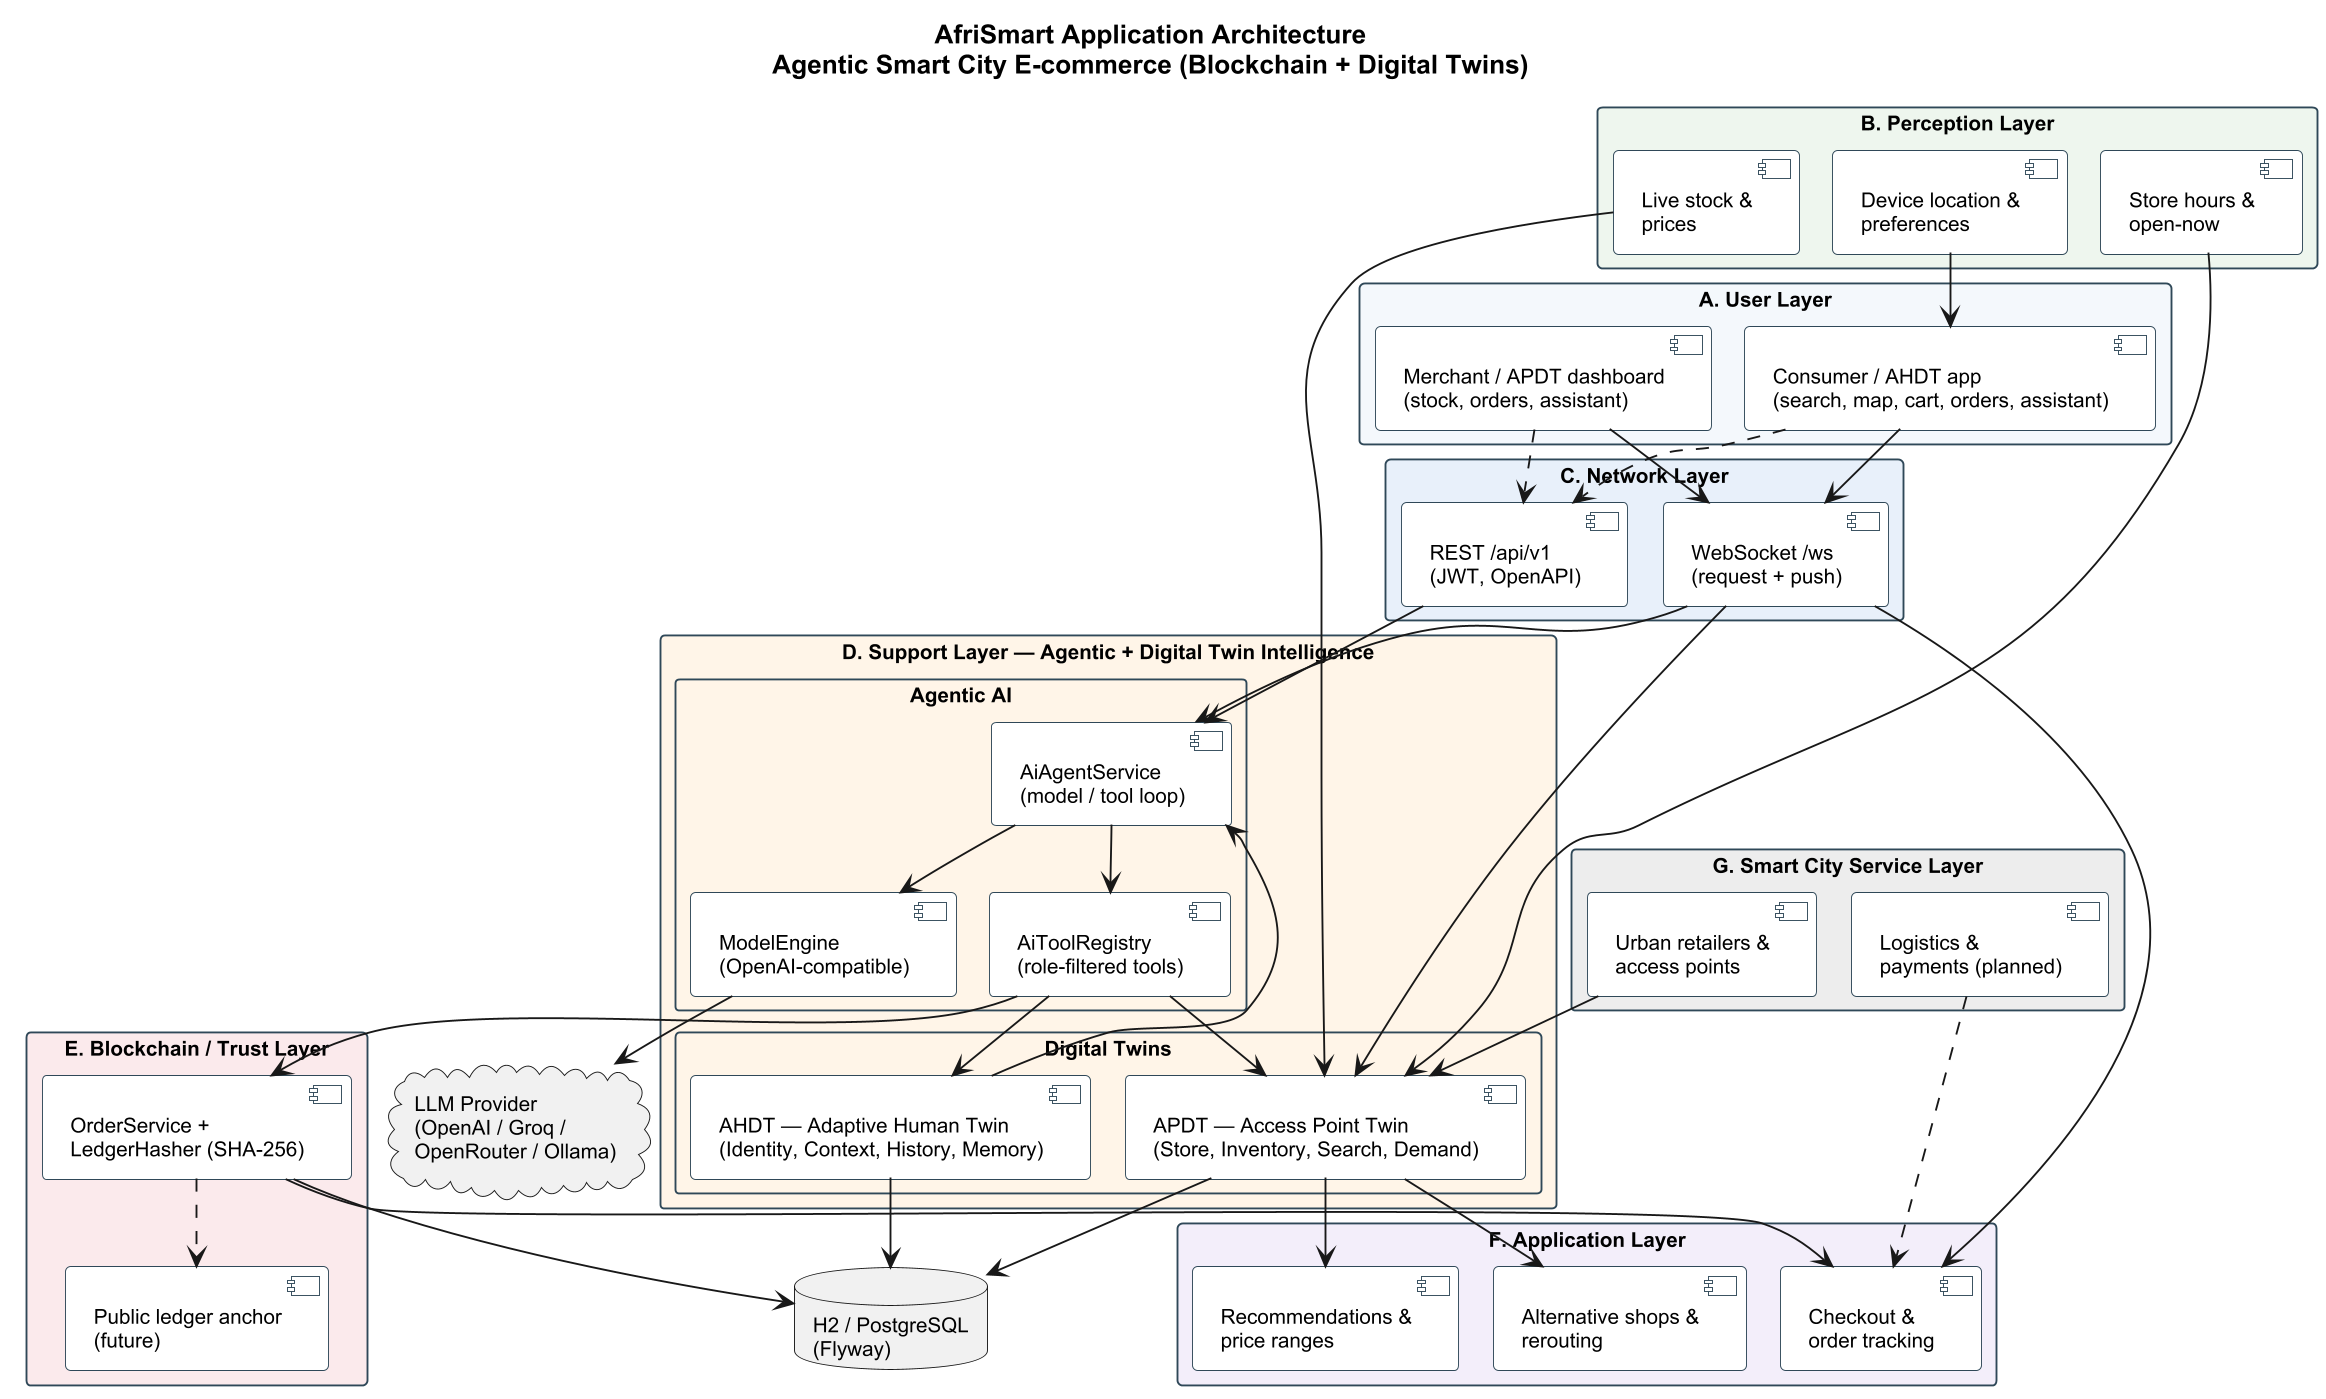

The diagram above was rendered by PlantUML. Its source (embedded in the PNG):
@startuml application-architecture
skinparamlocked dpi 180
!pragma layout smetana
skinparam backgroundColor white
skinparam defaultFontName Arial
skinparam defaultFontSize 11
skinparam packageStyle rectangle
skinparam package {
  BorderColor #2F4858
  FontSize 12
}
skinparam component {
  BackgroundColor #FFFFFF
  BorderColor #2F4858
}

title AfriSmart Application Architecture\nAgentic Smart City E-commerce (Blockchain + Digital Twins)

package "A. User Layer" #F4F8FC {
  [Consumer / AHDT app\n(search, map, cart, orders, assistant)] as ConsumerUI
  [Merchant / APDT dashboard\n(stock, orders, assistant)] as MerchantUI
}

package "B. Perception Layer" #EEF6EE {
  [Device location &\npreferences] as Loc
  [Store hours &\nopen-now] as Hours
  [Live stock &\nprices] as Stock
}

package "C. Network Layer" #E8F0FA {
  [WebSocket /ws\n(request + push)] as WS
  [REST /api/v1\n(JWT, OpenAPI)] as REST
}

package "D. Support Layer — Agentic + Digital Twin Intelligence" #FFF5E8 {
  package "Agentic AI" {
    [AiAgentService\n(model / tool loop)] as Agent
    [AiToolRegistry\n(role-filtered tools)] as Tools
    [ModelEngine\n(OpenAI-compatible)] as Model
  }
  package "Digital Twins" {
    [APDT — Access Point Twin\n(Store, Inventory, Search, Demand)] as APDT
    [AHDT — Adaptive Human Twin\n(Identity, Context, History, Memory)] as AHDT
  }
}

package "E. Blockchain / Trust Layer" #FBEAEC {
  [OrderService +\nLedgerHasher (SHA-256)] as Ledger
  [Public ledger anchor\n(future)] as Chain
}

package "F. Application Layer" #F3EEFA {
  [Recommendations &\nprice ranges] as Recs
  [Alternative shops &\nrerouting] as Alt
  [Checkout &\norder tracking] as Checkout
}

package "G. Smart City Service Layer" #EDEDED {
  [Urban retailers &\naccess points] as Retail
  [Logistics &\npayments (planned)] as Logistics
}

cloud "LLM Provider\n(OpenAI / Groq /\nOpenRouter / Ollama)" as LLM
database "H2 / PostgreSQL\n(Flyway)" as DB

ConsumerUI --> WS
MerchantUI --> WS
ConsumerUI ..> REST
MerchantUI ..> REST
Loc --> ConsumerUI
Hours --> APDT
Stock --> APDT
WS --> Agent
WS --> APDT
WS --> Checkout
REST --> Agent
Agent --> Tools
Agent --> Model
Model --> LLM
Tools --> APDT
Tools --> AHDT
Tools --> Ledger
APDT --> Recs
APDT --> Alt
AHDT --> Agent
Ledger --> Checkout
Ledger ..> Chain
APDT --> DB
AHDT --> DB
Ledger --> DB
Retail --> APDT
Logistics ..> Checkout
@enduml